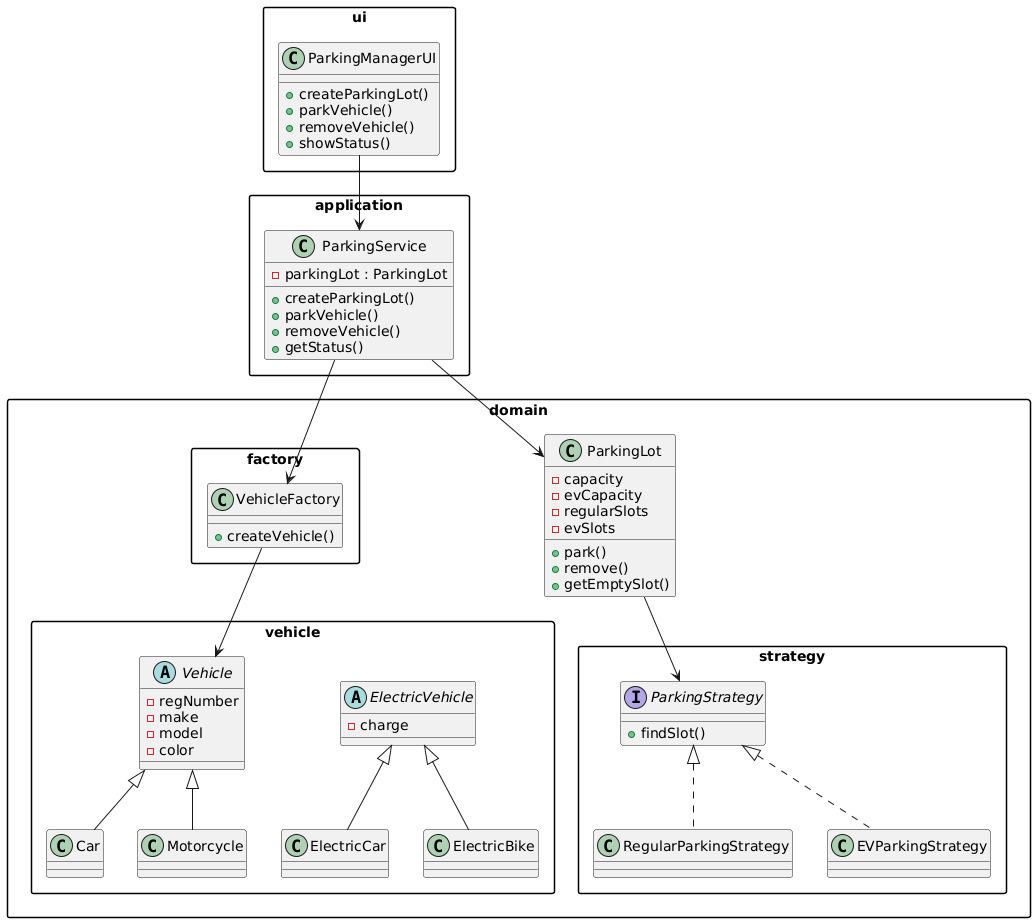

The diagram above was rendered by PlantUML. Its source (embedded in the PNG):
@startuml
skinparam packageStyle rectangle

package "ui" {
    class ParkingManagerUI {
        +createParkingLot()
        +parkVehicle()
        +removeVehicle()
        +showStatus()
    }
}

package "application" {
    class ParkingService {
        -parkingLot : ParkingLot
        +createParkingLot()
        +parkVehicle()
        +removeVehicle()
        +getStatus()
    }
}

package "domain" {
    class ParkingLot {
        -capacity
        -evCapacity
        -regularSlots
        -evSlots
        +park()
        +remove()
        +getEmptySlot()
    }
}

package "domain.vehicle" {
    abstract class Vehicle {
        -regNumber
        -make
        -model
        -color
    }

    class Car
    class Motorcycle

    abstract class ElectricVehicle {
        -charge
    }

    class ElectricCar
    class ElectricBike

    Vehicle <|-- Car
    Vehicle <|-- Motorcycle
    ElectricVehicle <|-- ElectricCar
    ElectricVehicle <|-- ElectricBike
}

package "domain.strategy" {
    interface ParkingStrategy {
        +findSlot()
    }

    class RegularParkingStrategy
    class EVParkingStrategy

    ParkingStrategy <|.. RegularParkingStrategy
    ParkingStrategy <|.. EVParkingStrategy
}

package "domain.factory" {
    class VehicleFactory {
        +createVehicle()
    }
}

ParkingManagerUI --> ParkingService
ParkingService --> ParkingLot
ParkingService --> VehicleFactory
ParkingLot --> ParkingStrategy
VehicleFactory --> Vehicle
@enduml